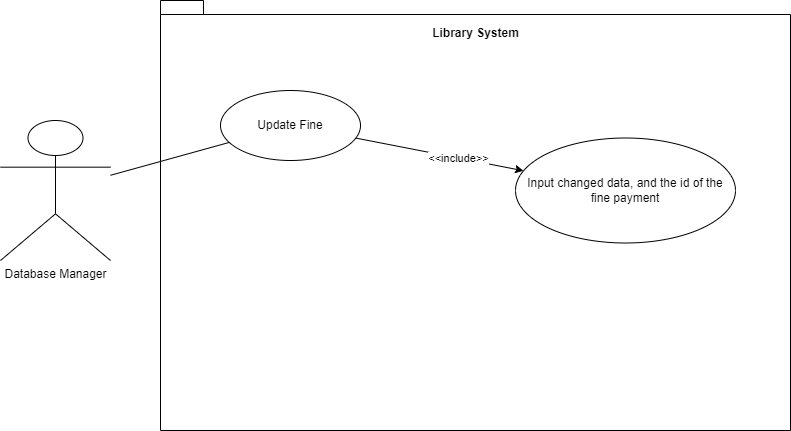

The diagram above was exported from draw.io. Its source (the exported page's mxGraphModel, read from the mxfile embedded in the PNG):
<mxGraphModel dx="1555" dy="722" grid="1" gridSize="10" guides="1" tooltips="1" connect="1" arrows="1" fold="1" page="1" pageScale="1" pageWidth="850" pageHeight="1100" math="0" shadow="0">
  <root>
    <mxCell id="0" />
    <mxCell id="1" parent="0" />
    <mxCell id="fbblEALOfHQAFYrtCxQw-1" value="Database Manager" style="shape=umlActor;verticalLabelPosition=bottom;verticalAlign=top;html=1;outlineConnect=0;" vertex="1" parent="1">
      <mxGeometry x="20" y="160" width="110" height="140" as="geometry" />
    </mxCell>
    <mxCell id="fbblEALOfHQAFYrtCxQw-4" value="" style="shape=folder;fontStyle=1;spacingTop=10;tabWidth=40;tabHeight=14;tabPosition=left;html=1;whiteSpace=wrap;" vertex="1" parent="1">
      <mxGeometry x="180" y="40" width="630" height="430" as="geometry" />
    </mxCell>
    <mxCell id="fbblEALOfHQAFYrtCxQw-5" value="Library System" style="text;align=center;fontStyle=1;verticalAlign=middle;spacingLeft=3;spacingRight=3;strokeColor=none;rotatable=0;points=[[0,0.5],[1,0.5]];portConstraint=eastwest;html=1;" vertex="1" parent="1">
      <mxGeometry x="455" y="60" width="80" height="26" as="geometry" />
    </mxCell>
    <mxCell id="fbblEALOfHQAFYrtCxQw-7" value="Update Fine" style="ellipse;whiteSpace=wrap;html=1;" vertex="1" parent="1">
      <mxGeometry x="240" y="130" width="140" height="70" as="geometry" />
    </mxCell>
    <mxCell id="fbblEALOfHQAFYrtCxQw-10" value="" style="endArrow=none;html=1;rounded=0;" edge="1" parent="1" source="fbblEALOfHQAFYrtCxQw-1" target="fbblEALOfHQAFYrtCxQw-7">
      <mxGeometry width="50" height="50" relative="1" as="geometry">
        <mxPoint x="380" y="310" as="sourcePoint" />
        <mxPoint x="430" y="260" as="targetPoint" />
      </mxGeometry>
    </mxCell>
    <mxCell id="fbblEALOfHQAFYrtCxQw-11" value="Input changed data, and the id of the fine payment" style="ellipse;whiteSpace=wrap;html=1;" vertex="1" parent="1">
      <mxGeometry x="535" y="177.5" width="220" height="105" as="geometry" />
    </mxCell>
    <mxCell id="fbblEALOfHQAFYrtCxQw-12" value="" style="endArrow=classic;html=1;rounded=0;" edge="1" parent="1" source="fbblEALOfHQAFYrtCxQw-7" target="fbblEALOfHQAFYrtCxQw-11">
      <mxGeometry width="50" height="50" relative="1" as="geometry">
        <mxPoint x="380" y="300" as="sourcePoint" />
        <mxPoint x="430" y="250" as="targetPoint" />
      </mxGeometry>
    </mxCell>
    <mxCell id="fbblEALOfHQAFYrtCxQw-13" value="&amp;lt;&amp;lt;include&amp;gt;&amp;gt;" style="edgeLabel;html=1;align=center;verticalAlign=middle;resizable=0;points=[];" vertex="1" connectable="0" parent="fbblEALOfHQAFYrtCxQw-12">
      <mxGeometry x="0.2165" relative="1" as="geometry">
        <mxPoint as="offset" />
      </mxGeometry>
    </mxCell>
  </root>
</mxGraphModel>